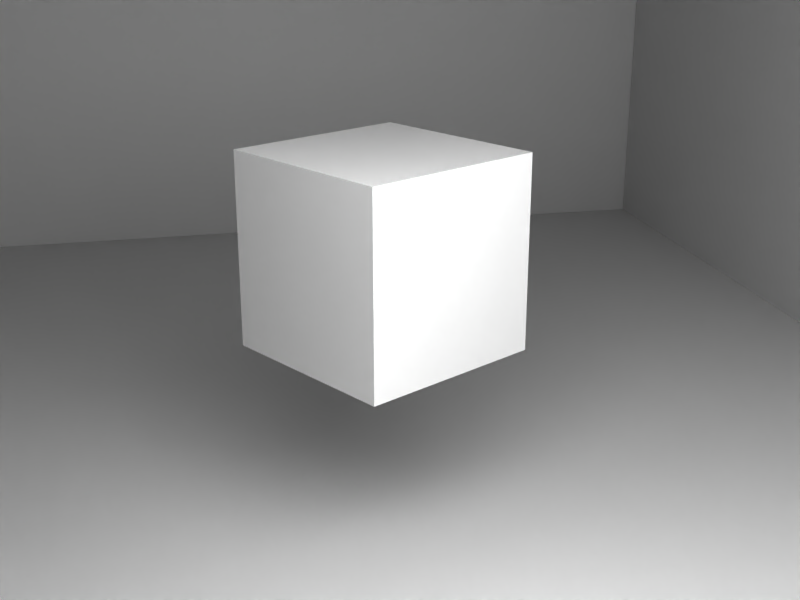 # Source: cube_2.blend  (saved by Blender 3.2.14; exported with 4.5.12 LTS)
import bpy
from mathutils import Matrix  # noqa: F401  (used for matrix-valued properties, if any)

bpy.ops.wm.read_factory_settings(use_empty=True)
scene = bpy.context.scene
scene.name = 'cube_2'

# ---- collections
col_collection_1 = bpy.data.collections.new('Collection 1'); scene.collection.children.link(col_collection_1)
col_state_coll = bpy.data.collections.new('state_coll'); scene.collection.children.link(col_state_coll)
col_cams_coll = bpy.data.collections.new('cams_coll'); scene.collection.children.link(col_cams_coll)

# ---- materials (node trees are filled in below, after node groups)
mat_material_010 = bpy.data.materials.new('Material.010')
mat_material_010.use_transparent_shadow = False

# ---- material node trees
mat_material_010.use_nodes = True; mat_material_010.node_tree.nodes.clear()
_N = mat_material_010.node_tree.nodes; _L = mat_material_010.node_tree.links
n0 = _N.new('ShaderNodeBsdfPrincipled'); n0.name = 'Principled BSDF'; n0.location = (10, 300)
n0.distribution = 'GGX'
n0.subsurface_method = 'BURLEY'
n0.inputs[2].default_value = 0.0
n0.inputs[3].default_value = 1.45
n0.inputs[13].default_value = 0.0
n0.inputs[20].default_value = 0.0
n0.inputs[27].default_value = (0.0, 0.0, 0.0, 1.0)
n0.inputs[28].default_value = 1.0
n1 = _N.new('ShaderNodeOutputMaterial'); n1.name = 'Material Output'; n1.location = (300, 300)
_L.new(n0.outputs[0], n1.inputs[0])
n1.is_active_output = True

# ---- world
world_world = bpy.data.worlds.new('World'); scene.world = world_world
world_world.color = (0.05088, 0.05088, 0.05088)
world_world.use_sun_shadow = False
world_world.sun_shadow_jitter_overblur = 0.0
world_world.cycles.sampling_method = 'MANUAL'

# ---- cameras
cam_camera0000 = bpy.data.cameras.new('Camera0000')
cam_camera0000.clip_start = 1.0
cam_camera0000.clip_end = 20.0
cam_camera0000.lens = 35.0
cam_camera0000.sensor_width = 24.0
cam_camera0001 = bpy.data.cameras.new('Camera0001')
cam_camera0001.clip_start = 1.0
cam_camera0001.clip_end = 20.0
cam_camera0001.lens = 35.0
cam_camera0001.sensor_width = 24.0
cam_camera0002 = bpy.data.cameras.new('Camera0002')
cam_camera0002.clip_start = 1.0
cam_camera0002.clip_end = 20.0
cam_camera0002.lens = 35.0
cam_camera0002.sensor_width = 24.0
cam_camera0003 = bpy.data.cameras.new('Camera0003')
cam_camera0003.clip_start = 1.0
cam_camera0003.clip_end = 20.0
cam_camera0003.lens = 35.0
cam_camera0003.sensor_width = 24.0
cam_camera0004 = bpy.data.cameras.new('Camera0004')
cam_camera0004.clip_start = 1.0
cam_camera0004.clip_end = 20.0
cam_camera0004.lens = 35.0
cam_camera0004.sensor_width = 24.0
cam_camera0005 = bpy.data.cameras.new('Camera0005')
cam_camera0005.clip_start = 1.0
cam_camera0005.clip_end = 20.0
cam_camera0005.lens = 35.0
cam_camera0005.sensor_width = 24.0
cam_camera0006 = bpy.data.cameras.new('Camera0006')
cam_camera0006.clip_start = 1.0
cam_camera0006.clip_end = 20.0
cam_camera0006.lens = 35.0
cam_camera0006.sensor_width = 24.0
cam_camera0007 = bpy.data.cameras.new('Camera0007')
cam_camera0007.clip_start = 1.0
cam_camera0007.clip_end = 20.0
cam_camera0007.lens = 35.0
cam_camera0007.sensor_width = 24.0
cam_camera0008 = bpy.data.cameras.new('Camera0008')
cam_camera0008.clip_start = 1.0
cam_camera0008.clip_end = 20.0
cam_camera0008.lens = 35.0
cam_camera0008.sensor_width = 24.0
cam_camera0009 = bpy.data.cameras.new('Camera0009')
cam_camera0009.clip_start = 1.0
cam_camera0009.clip_end = 20.0
cam_camera0009.lens = 35.0
cam_camera0009.sensor_width = 24.0
cam_camera0010 = bpy.data.cameras.new('Camera0010')
cam_camera0010.clip_start = 1.0
cam_camera0010.clip_end = 20.0
cam_camera0010.lens = 35.0
cam_camera0010.sensor_width = 24.0
cam_camera0011 = bpy.data.cameras.new('Camera0011')
cam_camera0011.clip_start = 1.0
cam_camera0011.clip_end = 20.0
cam_camera0011.lens = 35.0
cam_camera0011.sensor_width = 24.0
cam_camera0012 = bpy.data.cameras.new('Camera0012')
cam_camera0012.clip_start = 1.0
cam_camera0012.clip_end = 20.0
cam_camera0012.lens = 35.0
cam_camera0012.sensor_width = 24.0
cam_camera0013 = bpy.data.cameras.new('Camera0013')
cam_camera0013.clip_start = 1.0
cam_camera0013.clip_end = 20.0
cam_camera0013.lens = 35.0
cam_camera0013.sensor_width = 24.0
cam_camera0014 = bpy.data.cameras.new('Camera0014')
cam_camera0014.clip_start = 1.0
cam_camera0014.clip_end = 20.0
cam_camera0014.lens = 35.0
cam_camera0014.sensor_width = 24.0
cam_camera0015 = bpy.data.cameras.new('Camera0015')
cam_camera0015.clip_start = 1.0
cam_camera0015.clip_end = 20.0
cam_camera0015.lens = 35.0
cam_camera0015.sensor_width = 24.0
cam_camera0016 = bpy.data.cameras.new('Camera0016')
cam_camera0016.clip_start = 1.0
cam_camera0016.clip_end = 20.0
cam_camera0016.lens = 35.0
cam_camera0016.sensor_width = 24.0
cam_camera0017 = bpy.data.cameras.new('Camera0017')
cam_camera0017.clip_start = 1.0
cam_camera0017.clip_end = 20.0
cam_camera0017.lens = 35.0
cam_camera0017.sensor_width = 24.0
cam_camera0018 = bpy.data.cameras.new('Camera0018')
cam_camera0018.clip_start = 1.0
cam_camera0018.clip_end = 20.0
cam_camera0018.lens = 35.0
cam_camera0018.sensor_width = 24.0
cam_camera0019 = bpy.data.cameras.new('Camera0019')
cam_camera0019.clip_start = 1.0
cam_camera0019.clip_end = 20.0
cam_camera0019.lens = 35.0
cam_camera0019.sensor_width = 24.0
cam_camera0020 = bpy.data.cameras.new('Camera0020')
cam_camera0020.clip_start = 1.0
cam_camera0020.clip_end = 20.0
cam_camera0020.lens = 35.0
cam_camera0020.sensor_width = 24.0
cam_camera0021 = bpy.data.cameras.new('Camera0021')
cam_camera0021.clip_start = 1.0
cam_camera0021.clip_end = 20.0
cam_camera0021.lens = 35.0
cam_camera0021.sensor_width = 24.0
cam_camera0022 = bpy.data.cameras.new('Camera0022')
cam_camera0022.clip_start = 1.0
cam_camera0022.clip_end = 20.0
cam_camera0022.lens = 35.0
cam_camera0022.sensor_width = 24.0
cam_camera0023 = bpy.data.cameras.new('Camera0023')
cam_camera0023.clip_start = 1.0
cam_camera0023.clip_end = 20.0
cam_camera0023.lens = 35.0
cam_camera0023.sensor_width = 24.0
cam_camera0024 = bpy.data.cameras.new('Camera0024')
cam_camera0024.clip_start = 1.0
cam_camera0024.clip_end = 20.0
cam_camera0024.lens = 35.0
cam_camera0024.sensor_width = 24.0
cam_camera0025 = bpy.data.cameras.new('Camera0025')
cam_camera0025.clip_start = 1.0
cam_camera0025.clip_end = 20.0
cam_camera0025.lens = 35.0
cam_camera0025.sensor_width = 24.0
cam_camera0026 = bpy.data.cameras.new('Camera0026')
cam_camera0026.clip_start = 1.0
cam_camera0026.clip_end = 20.0
cam_camera0026.lens = 35.0
cam_camera0026.sensor_width = 24.0
cam_camera0027 = bpy.data.cameras.new('Camera0027')
cam_camera0027.clip_start = 1.0
cam_camera0027.clip_end = 20.0
cam_camera0027.lens = 35.0
cam_camera0027.sensor_width = 24.0
cam_camera0028 = bpy.data.cameras.new('Camera0028')
cam_camera0028.clip_start = 1.0
cam_camera0028.clip_end = 20.0
cam_camera0028.lens = 35.0
cam_camera0028.sensor_width = 24.0
cam_camera0029 = bpy.data.cameras.new('Camera0029')
cam_camera0029.clip_start = 1.0
cam_camera0029.clip_end = 20.0
cam_camera0029.lens = 35.0
cam_camera0029.sensor_width = 24.0
cam_camera0030 = bpy.data.cameras.new('Camera0030')
cam_camera0030.clip_start = 1.0
cam_camera0030.clip_end = 20.0
cam_camera0030.lens = 35.0
cam_camera0030.sensor_width = 24.0
cam_camera0031 = bpy.data.cameras.new('Camera0031')
cam_camera0031.clip_start = 1.0
cam_camera0031.clip_end = 20.0
cam_camera0031.lens = 35.0
cam_camera0031.sensor_width = 24.0
cam_camera0032 = bpy.data.cameras.new('Camera0032')
cam_camera0032.clip_start = 1.0
cam_camera0032.clip_end = 20.0
cam_camera0032.lens = 35.0
cam_camera0032.sensor_width = 24.0
cam_camera0033 = bpy.data.cameras.new('Camera0033')
cam_camera0033.clip_start = 1.0
cam_camera0033.clip_end = 20.0
cam_camera0033.lens = 35.0
cam_camera0033.sensor_width = 24.0
cam_camera0034 = bpy.data.cameras.new('Camera0034')
cam_camera0034.clip_start = 1.0
cam_camera0034.clip_end = 20.0
cam_camera0034.lens = 35.0
cam_camera0034.sensor_width = 24.0
cam_camera0035 = bpy.data.cameras.new('Camera0035')
cam_camera0035.clip_start = 1.0
cam_camera0035.clip_end = 20.0
cam_camera0035.lens = 35.0
cam_camera0035.sensor_width = 24.0
cam_camera0036 = bpy.data.cameras.new('Camera0036')
cam_camera0036.clip_start = 1.0
cam_camera0036.clip_end = 20.0
cam_camera0036.lens = 35.0
cam_camera0036.sensor_width = 24.0
cam_camera0037 = bpy.data.cameras.new('Camera0037')
cam_camera0037.clip_start = 1.0
cam_camera0037.clip_end = 20.0
cam_camera0037.lens = 35.0
cam_camera0037.sensor_width = 24.0
cam_camera0038 = bpy.data.cameras.new('Camera0038')
cam_camera0038.clip_start = 1.0
cam_camera0038.clip_end = 20.0
cam_camera0038.lens = 35.0
cam_camera0038.sensor_width = 24.0
cam_camera0039 = bpy.data.cameras.new('Camera0039')
cam_camera0039.clip_start = 1.0
cam_camera0039.clip_end = 20.0
cam_camera0039.lens = 35.0
cam_camera0039.sensor_width = 24.0
cam_camera0040 = bpy.data.cameras.new('Camera0040')
cam_camera0040.clip_start = 1.0
cam_camera0040.clip_end = 20.0
cam_camera0040.lens = 35.0
cam_camera0040.sensor_width = 24.0
cam_camera0041 = bpy.data.cameras.new('Camera0041')
cam_camera0041.clip_start = 1.0
cam_camera0041.clip_end = 20.0
cam_camera0041.lens = 35.0
cam_camera0041.sensor_width = 24.0
cam_camera0042 = bpy.data.cameras.new('Camera0042')
cam_camera0042.clip_start = 1.0
cam_camera0042.clip_end = 20.0
cam_camera0042.lens = 35.0
cam_camera0042.sensor_width = 24.0
cam_camera0043 = bpy.data.cameras.new('Camera0043')
cam_camera0043.clip_start = 1.0
cam_camera0043.clip_end = 20.0
cam_camera0043.lens = 35.0
cam_camera0043.sensor_width = 24.0
cam_camera0044 = bpy.data.cameras.new('Camera0044')
cam_camera0044.clip_start = 1.0
cam_camera0044.clip_end = 20.0
cam_camera0044.lens = 35.0
cam_camera0044.sensor_width = 24.0
cam_camera0045 = bpy.data.cameras.new('Camera0045')
cam_camera0045.clip_start = 1.0
cam_camera0045.clip_end = 20.0
cam_camera0045.lens = 35.0
cam_camera0045.sensor_width = 24.0
cam_camera0046 = bpy.data.cameras.new('Camera0046')
cam_camera0046.clip_start = 1.0
cam_camera0046.clip_end = 20.0
cam_camera0046.lens = 35.0
cam_camera0046.sensor_width = 24.0
cam_camera0047 = bpy.data.cameras.new('Camera0047')
cam_camera0047.clip_start = 1.0
cam_camera0047.clip_end = 20.0
cam_camera0047.lens = 35.0
cam_camera0047.sensor_width = 24.0
cam_camera0048 = bpy.data.cameras.new('Camera0048')
cam_camera0048.clip_start = 1.0
cam_camera0048.clip_end = 20.0
cam_camera0048.lens = 35.0
cam_camera0048.sensor_width = 24.0
cam_camera0049 = bpy.data.cameras.new('Camera0049')
cam_camera0049.clip_start = 1.0
cam_camera0049.clip_end = 20.0
cam_camera0049.lens = 35.0
cam_camera0049.sensor_width = 24.0
cam_camera0050 = bpy.data.cameras.new('Camera0050')
cam_camera0050.clip_start = 1.0
cam_camera0050.clip_end = 20.0
cam_camera0050.lens = 35.0
cam_camera0050.sensor_width = 24.0
cam_camera0051 = bpy.data.cameras.new('Camera0051')
cam_camera0051.clip_start = 1.0
cam_camera0051.clip_end = 20.0
cam_camera0051.lens = 35.0
cam_camera0051.sensor_width = 24.0
cam_camera0052 = bpy.data.cameras.new('Camera0052')
cam_camera0052.clip_start = 1.0
cam_camera0052.clip_end = 20.0
cam_camera0052.lens = 35.0
cam_camera0052.sensor_width = 24.0
cam_camera0053 = bpy.data.cameras.new('Camera0053')
cam_camera0053.clip_start = 1.0
cam_camera0053.clip_end = 20.0
cam_camera0053.lens = 35.0
cam_camera0053.sensor_width = 24.0
cam_camera0054 = bpy.data.cameras.new('Camera0054')
cam_camera0054.clip_start = 1.0
cam_camera0054.clip_end = 20.0
cam_camera0054.lens = 35.0
cam_camera0054.sensor_width = 24.0
cam_camera0055 = bpy.data.cameras.new('Camera0055')
cam_camera0055.clip_start = 1.0
cam_camera0055.clip_end = 20.0
cam_camera0055.lens = 35.0
cam_camera0055.sensor_width = 24.0
cam_camera0056 = bpy.data.cameras.new('Camera0056')
cam_camera0056.clip_start = 1.0
cam_camera0056.clip_end = 20.0
cam_camera0056.lens = 35.0
cam_camera0056.sensor_width = 24.0
cam_camera0057 = bpy.data.cameras.new('Camera0057')
cam_camera0057.clip_start = 1.0
cam_camera0057.clip_end = 20.0
cam_camera0057.lens = 35.0
cam_camera0057.sensor_width = 24.0
cam_camera0058 = bpy.data.cameras.new('Camera0058')
cam_camera0058.clip_start = 1.0
cam_camera0058.clip_end = 20.0
cam_camera0058.lens = 35.0
cam_camera0058.sensor_width = 24.0
cam_camera0059 = bpy.data.cameras.new('Camera0059')
cam_camera0059.clip_start = 1.0
cam_camera0059.clip_end = 20.0
cam_camera0059.lens = 35.0
cam_camera0059.sensor_width = 24.0
cam_camera0060 = bpy.data.cameras.new('Camera0060')
cam_camera0060.clip_start = 1.0
cam_camera0060.clip_end = 20.0
cam_camera0060.lens = 35.0
cam_camera0060.sensor_width = 24.0
cam_camera0061 = bpy.data.cameras.new('Camera0061')
cam_camera0061.clip_start = 1.0
cam_camera0061.clip_end = 20.0
cam_camera0061.lens = 35.0
cam_camera0061.sensor_width = 24.0
cam_camera0062 = bpy.data.cameras.new('Camera0062')
cam_camera0062.clip_start = 1.0
cam_camera0062.clip_end = 20.0
cam_camera0062.lens = 35.0
cam_camera0062.sensor_width = 24.0
cam_camera0063 = bpy.data.cameras.new('Camera0063')
cam_camera0063.clip_start = 1.0
cam_camera0063.clip_end = 20.0
cam_camera0063.lens = 35.0
cam_camera0063.sensor_width = 24.0
cam_camera0064 = bpy.data.cameras.new('Camera0064')
cam_camera0064.clip_start = 1.0
cam_camera0064.clip_end = 20.0
cam_camera0064.lens = 35.0
cam_camera0064.sensor_width = 24.0
cam_camera0065 = bpy.data.cameras.new('Camera0065')
cam_camera0065.clip_start = 1.0
cam_camera0065.clip_end = 20.0
cam_camera0065.lens = 35.0
cam_camera0065.sensor_width = 24.0
cam_camera0066 = bpy.data.cameras.new('Camera0066')
cam_camera0066.clip_start = 1.0
cam_camera0066.clip_end = 20.0
cam_camera0066.lens = 35.0
cam_camera0066.sensor_width = 24.0
cam_camera0067 = bpy.data.cameras.new('Camera0067')
cam_camera0067.clip_start = 1.0
cam_camera0067.clip_end = 20.0
cam_camera0067.lens = 35.0
cam_camera0067.sensor_width = 24.0
cam_camera0068 = bpy.data.cameras.new('Camera0068')
cam_camera0068.clip_start = 1.0
cam_camera0068.clip_end = 20.0
cam_camera0068.lens = 35.0
cam_camera0068.sensor_width = 24.0
cam_camera0069 = bpy.data.cameras.new('Camera0069')
cam_camera0069.clip_start = 1.0
cam_camera0069.clip_end = 20.0
cam_camera0069.lens = 35.0
cam_camera0069.sensor_width = 24.0
cam_camera0070 = bpy.data.cameras.new('Camera0070')
cam_camera0070.clip_start = 1.0
cam_camera0070.clip_end = 20.0
cam_camera0070.lens = 35.0
cam_camera0070.sensor_width = 24.0
cam_camera0071 = bpy.data.cameras.new('Camera0071')
cam_camera0071.clip_start = 1.0
cam_camera0071.clip_end = 20.0
cam_camera0071.lens = 35.0
cam_camera0071.sensor_width = 24.0
cam_camera0072 = bpy.data.cameras.new('Camera0072')
cam_camera0072.clip_start = 1.0
cam_camera0072.clip_end = 20.0
cam_camera0072.lens = 35.0
cam_camera0072.sensor_width = 24.0
cam_camera0073 = bpy.data.cameras.new('Camera0073')
cam_camera0073.clip_start = 1.0
cam_camera0073.clip_end = 20.0
cam_camera0073.lens = 35.0
cam_camera0073.sensor_width = 24.0
cam_camera0074 = bpy.data.cameras.new('Camera0074')
cam_camera0074.clip_start = 1.0
cam_camera0074.clip_end = 20.0
cam_camera0074.lens = 35.0
cam_camera0074.sensor_width = 24.0
cam_camera0075 = bpy.data.cameras.new('Camera0075')
cam_camera0075.clip_start = 1.0
cam_camera0075.clip_end = 20.0
cam_camera0075.lens = 35.0
cam_camera0075.sensor_width = 24.0
cam_camera0076 = bpy.data.cameras.new('Camera0076')
cam_camera0076.clip_start = 1.0
cam_camera0076.clip_end = 20.0
cam_camera0076.lens = 35.0
cam_camera0076.sensor_width = 24.0
cam_camera0077 = bpy.data.cameras.new('Camera0077')
cam_camera0077.clip_start = 1.0
cam_camera0077.clip_end = 20.0
cam_camera0077.lens = 35.0
cam_camera0077.sensor_width = 24.0
cam_camera0078 = bpy.data.cameras.new('Camera0078')
cam_camera0078.clip_start = 1.0
cam_camera0078.clip_end = 20.0
cam_camera0078.lens = 35.0
cam_camera0078.sensor_width = 24.0
cam_camera0079 = bpy.data.cameras.new('Camera0079')
cam_camera0079.clip_start = 1.0
cam_camera0079.clip_end = 20.0
cam_camera0079.lens = 35.0
cam_camera0079.sensor_width = 24.0
cam_camera0080 = bpy.data.cameras.new('Camera0080')
cam_camera0080.clip_start = 1.0
cam_camera0080.clip_end = 20.0
cam_camera0080.lens = 35.0
cam_camera0080.sensor_width = 24.0
cam_camera0081 = bpy.data.cameras.new('Camera0081')
cam_camera0081.clip_start = 1.0
cam_camera0081.clip_end = 20.0
cam_camera0081.lens = 35.0
cam_camera0081.sensor_width = 24.0
cam_camera0082 = bpy.data.cameras.new('Camera0082')
cam_camera0082.clip_start = 1.0
cam_camera0082.clip_end = 20.0
cam_camera0082.lens = 35.0
cam_camera0082.sensor_width = 24.0
cam_camera0083 = bpy.data.cameras.new('Camera0083')
cam_camera0083.clip_start = 1.0
cam_camera0083.clip_end = 20.0
cam_camera0083.lens = 35.0
cam_camera0083.sensor_width = 24.0
cam_camera0084 = bpy.data.cameras.new('Camera0084')
cam_camera0084.clip_start = 1.0
cam_camera0084.clip_end = 20.0
cam_camera0084.lens = 35.0
cam_camera0084.sensor_width = 24.0
cam_camera0085 = bpy.data.cameras.new('Camera0085')
cam_camera0085.clip_start = 1.0
cam_camera0085.clip_end = 20.0
cam_camera0085.lens = 35.0
cam_camera0085.sensor_width = 24.0
cam_camera0086 = bpy.data.cameras.new('Camera0086')
cam_camera0086.clip_start = 1.0
cam_camera0086.clip_end = 20.0
cam_camera0086.lens = 35.0
cam_camera0086.sensor_width = 24.0
cam_camera0087 = bpy.data.cameras.new('Camera0087')
cam_camera0087.clip_start = 1.0
cam_camera0087.clip_end = 20.0
cam_camera0087.lens = 35.0
cam_camera0087.sensor_width = 24.0
cam_camera0088 = bpy.data.cameras.new('Camera0088')
cam_camera0088.clip_start = 1.0
cam_camera0088.clip_end = 20.0
cam_camera0088.lens = 35.0
cam_camera0088.sensor_width = 24.0
cam_camera0089 = bpy.data.cameras.new('Camera0089')
cam_camera0089.clip_start = 1.0
cam_camera0089.clip_end = 20.0
cam_camera0089.lens = 35.0
cam_camera0089.sensor_width = 24.0
cam_camera0090 = bpy.data.cameras.new('Camera0090')
cam_camera0090.clip_start = 1.0
cam_camera0090.clip_end = 20.0
cam_camera0090.lens = 35.0
cam_camera0090.sensor_width = 24.0
cam_camera0091 = bpy.data.cameras.new('Camera0091')
cam_camera0091.clip_start = 1.0
cam_camera0091.clip_end = 20.0
cam_camera0091.lens = 35.0
cam_camera0091.sensor_width = 24.0
cam_camera0092 = bpy.data.cameras.new('Camera0092')
cam_camera0092.clip_start = 1.0
cam_camera0092.clip_end = 20.0
cam_camera0092.lens = 35.0
cam_camera0092.sensor_width = 24.0
cam_camera0093 = bpy.data.cameras.new('Camera0093')
cam_camera0093.clip_start = 1.0
cam_camera0093.clip_end = 20.0
cam_camera0093.lens = 35.0
cam_camera0093.sensor_width = 24.0
cam_camera0094 = bpy.data.cameras.new('Camera0094')
cam_camera0094.clip_start = 1.0
cam_camera0094.clip_end = 20.0
cam_camera0094.lens = 35.0
cam_camera0094.sensor_width = 24.0
cam_camera0095 = bpy.data.cameras.new('Camera0095')
cam_camera0095.clip_start = 1.0
cam_camera0095.clip_end = 20.0
cam_camera0095.lens = 35.0
cam_camera0095.sensor_width = 24.0
cam_camera0096 = bpy.data.cameras.new('Camera0096')
cam_camera0096.clip_start = 1.0
cam_camera0096.clip_end = 20.0
cam_camera0096.lens = 35.0
cam_camera0096.sensor_width = 24.0
cam_camera0097 = bpy.data.cameras.new('Camera0097')
cam_camera0097.clip_start = 1.0
cam_camera0097.clip_end = 20.0
cam_camera0097.lens = 35.0
cam_camera0097.sensor_width = 24.0
cam_camera0098 = bpy.data.cameras.new('Camera0098')
cam_camera0098.clip_start = 1.0
cam_camera0098.clip_end = 20.0
cam_camera0098.lens = 35.0
cam_camera0098.sensor_width = 24.0
cam_camera0099 = bpy.data.cameras.new('Camera0099')
cam_camera0099.clip_start = 1.0
cam_camera0099.clip_end = 20.0
cam_camera0099.lens = 35.0
cam_camera0099.sensor_width = 24.0
cam_camera0100 = bpy.data.cameras.new('Camera0100')
cam_camera0100.clip_start = 1.0
cam_camera0100.clip_end = 20.0
cam_camera0100.lens = 35.0
cam_camera0100.sensor_width = 24.0
cam_camera0101 = bpy.data.cameras.new('Camera0101')
cam_camera0101.clip_start = 1.0
cam_camera0101.clip_end = 20.0
cam_camera0101.lens = 35.0
cam_camera0101.sensor_width = 24.0
cam_camera0102 = bpy.data.cameras.new('Camera0102')
cam_camera0102.clip_start = 1.0
cam_camera0102.clip_end = 20.0
cam_camera0102.lens = 35.0
cam_camera0102.sensor_width = 24.0
cam_camera0103 = bpy.data.cameras.new('Camera0103')
cam_camera0103.clip_start = 1.0
cam_camera0103.clip_end = 20.0
cam_camera0103.lens = 35.0
cam_camera0103.sensor_width = 24.0
cam_camera0104 = bpy.data.cameras.new('Camera0104')
cam_camera0104.clip_start = 1.0
cam_camera0104.clip_end = 20.0
cam_camera0104.lens = 35.0
cam_camera0104.sensor_width = 24.0
cam_camera0105 = bpy.data.cameras.new('Camera0105')
cam_camera0105.clip_start = 1.0
cam_camera0105.clip_end = 20.0
cam_camera0105.lens = 35.0
cam_camera0105.sensor_width = 24.0
cam_camera0106 = bpy.data.cameras.new('Camera0106')
cam_camera0106.clip_start = 1.0
cam_camera0106.clip_end = 20.0
cam_camera0106.lens = 35.0
cam_camera0106.sensor_width = 24.0
cam_camera0107 = bpy.data.cameras.new('Camera0107')
cam_camera0107.clip_start = 1.0
cam_camera0107.clip_end = 20.0
cam_camera0107.lens = 35.0
cam_camera0107.sensor_width = 24.0
cam_camera0108 = bpy.data.cameras.new('Camera0108')
cam_camera0108.clip_start = 1.0
cam_camera0108.clip_end = 20.0
cam_camera0108.lens = 35.0
cam_camera0108.sensor_width = 24.0
cam_camera0109 = bpy.data.cameras.new('Camera0109')
cam_camera0109.clip_start = 1.0
cam_camera0109.clip_end = 20.0
cam_camera0109.lens = 35.0
cam_camera0109.sensor_width = 24.0
cam_camera0110 = bpy.data.cameras.new('Camera0110')
cam_camera0110.clip_start = 1.0
cam_camera0110.clip_end = 20.0
cam_camera0110.lens = 35.0
cam_camera0110.sensor_width = 24.0
cam_camera0111 = bpy.data.cameras.new('Camera0111')
cam_camera0111.clip_start = 1.0
cam_camera0111.clip_end = 20.0
cam_camera0111.lens = 35.0
cam_camera0111.sensor_width = 24.0
cam_camera0112 = bpy.data.cameras.new('Camera0112')
cam_camera0112.clip_start = 1.0
cam_camera0112.clip_end = 20.0
cam_camera0112.lens = 35.0
cam_camera0112.sensor_width = 24.0
cam_camera0113 = bpy.data.cameras.new('Camera0113')
cam_camera0113.clip_start = 1.0
cam_camera0113.clip_end = 20.0
cam_camera0113.lens = 35.0
cam_camera0113.sensor_width = 24.0
cam_camera0114 = bpy.data.cameras.new('Camera0114')
cam_camera0114.clip_start = 1.0
cam_camera0114.clip_end = 20.0
cam_camera0114.lens = 35.0
cam_camera0114.sensor_width = 24.0
cam_camera0115 = bpy.data.cameras.new('Camera0115')
cam_camera0115.clip_start = 1.0
cam_camera0115.clip_end = 20.0
cam_camera0115.lens = 35.0
cam_camera0115.sensor_width = 24.0
cam_camera0116 = bpy.data.cameras.new('Camera0116')
cam_camera0116.clip_start = 1.0
cam_camera0116.clip_end = 20.0
cam_camera0116.lens = 35.0
cam_camera0116.sensor_width = 24.0
cam_camera0117 = bpy.data.cameras.new('Camera0117')
cam_camera0117.clip_start = 1.0
cam_camera0117.clip_end = 20.0
cam_camera0117.lens = 35.0
cam_camera0117.sensor_width = 24.0
cam_camera0118 = bpy.data.cameras.new('Camera0118')
cam_camera0118.clip_start = 1.0
cam_camera0118.clip_end = 20.0
cam_camera0118.lens = 35.0
cam_camera0118.sensor_width = 24.0
cam_camera0119 = bpy.data.cameras.new('Camera0119')
cam_camera0119.clip_start = 1.0
cam_camera0119.clip_end = 20.0
cam_camera0119.lens = 35.0
cam_camera0119.sensor_width = 24.0

# ---- lights
light_area = bpy.data.lights.new('Area', 'AREA')
light_area.transmission_factor = 0.0
light_area.energy = 54.51
light_area.shadow_soft_size = 1.0
light_area.shadow_maximum_resolution = 0.006
light_area.use_absolute_resolution = True
light_area.size = 1.0
light_area.size_y = 1.0

# ---- meshes
me_cube_003 = bpy.data.meshes.new('Cube.003')
me_cube_003.from_pydata([(-1.0, -1.0, -1.0), (-1.0, -1.0, 1.0), (-1.0, 1.0, -1.0), (-1.0, 1.0, 1.0), (1.0, -1.0, -1.0), (1.0, -1.0, 1.0), (1.0, 1.0, -1.0), (1.0, 1.0, 1.0)], [], [(0, 1, 3, 2), (2, 3, 7, 6), (6, 7, 5, 4), (4, 5, 1, 0), (2, 6, 4, 0), (7, 3, 1, 5)])
_uv = me_cube_003.uv_layers.new(name='UVMap')
_uv.uv.foreach_set('vector', [0.245, -0.3948, 0.755, -0.3948, 0.755, 0.03172, 0.245, 0.03172, 0.245, 0.03172, 0.755, 0.03172, 0.755, 0.4583, 0.245, 0.4583, 0.245, 0.5, 0.755, 0.5, 0.755, 1.01, 0.245, 1.01, 0.245, 1.01, 0.755, 1.01, 0.755, 1.52, 0.245, 1.52, -0.265, 0.5, 0.245, 0.5, 0.245, 1.01, -0.265, 1.01, 0.755, 0.4583, 1.265, 0.4583, 1.265, 0.8848, 0.755, 0.8848])
me_cube_003.materials.append(mat_material_010)
me_cube_003.use_remesh_fix_poles = True
me_cube_003.use_remesh_preserve_attributes = False
me_cube_003.update()
me_cube_001 = bpy.data.meshes.new('Cube.001')
me_cube_001.from_pydata([(-1.0, -1.0, -1.0), (-1.0, -1.0, 1.0), (-1.0, 1.0, -1.0), (-1.0, 1.0, 1.0), (1.0, -1.0, -1.0), (1.0, -1.0, 1.0), (1.0, 1.0, -1.0), (1.0, 1.0, 1.0)], [], [(0, 1, 3, 2), (2, 3, 7, 6), (6, 7, 5, 4), (4, 5, 1, 0), (2, 6, 4, 0), (7, 3, 1, 5)])
_uv = me_cube_001.uv_layers.new(name='UVMap')
_uv.uv.foreach_set('vector', [0.245, -0.3948, 0.755, -0.3948, 0.755, 0.03172, 0.245, 0.03172, 0.245, 0.03172, 0.755, 0.03172, 0.755, 0.4583, 0.245, 0.4583, 0.245, 0.5, 0.755, 0.5, 0.755, 1.01, 0.245, 1.01, 0.245, 1.01, 0.755, 1.01, 0.755, 1.52, 0.245, 1.52, -0.265, 0.4583, 0.245, 0.4583, 0.245, 0.8848, -0.265, 0.8848, 0.755, 0.5, 1.265, 0.5, 1.265, 1.01, 0.755, 1.01])
me_cube_001.materials.append(mat_material_010)
me_cube_001.use_remesh_fix_poles = True
me_cube_001.use_remesh_preserve_attributes = False
me_cube_001.update()
me_cube_005 = bpy.data.meshes.new('Cube.005')
me_cube_005.from_pydata([(-1.0, -1.0, -1.0), (-1.0, -1.0, 1.0), (-1.0, 1.0, -1.0), (-1.0, 1.0, 1.0), (1.0, -1.0, -1.0), (1.0, -1.0, 1.0), (1.0, 1.0, -1.0), (1.0, 1.0, 1.0)], [], [(0, 1, 3, 2), (2, 3, 7, 6), (6, 7, 5, 4), (4, 5, 1, 0), (2, 6, 4, 0), (7, 3, 1, 5)])
_uv = me_cube_005.uv_layers.new(name='UVMap')
_uv.uv.foreach_set('vector', [0.245, -0.52, 0.755, -0.52, 0.755, -0.01001, 0.245, -0.01001, 0.245, -0.01001, 0.755, -0.01001, 0.755, 0.5, 0.245, 0.5, 0.245, 0.5, 0.755, 0.5, 0.755, 1.01, 0.245, 1.01, 0.245, 1.01, 0.755, 1.01, 0.755, 1.52, 0.245, 1.52, -0.265, 0.5, 0.245, 0.5, 0.245, 1.01, -0.265, 1.01, 0.755, 0.5, 1.265, 0.5, 1.265, 1.01, 0.755, 1.01])
me_cube_005.materials.append(mat_material_010)
me_cube_005.use_remesh_fix_poles = True
me_cube_005.use_remesh_preserve_attributes = False
me_cube_005.update()
me_cube_006 = bpy.data.meshes.new('Cube.006')
me_cube_006.from_pydata([(-1.0, -1.0, -1.0), (-1.0, -1.0, 1.0), (-1.0, 1.0, -1.0), (-1.0, 1.0, 1.0), (1.0, -1.0, -1.0), (1.0, -1.0, 1.0), (1.0, 1.0, -1.0), (1.0, 1.0, 1.0)], [], [(0, 1, 3, 2), (2, 3, 7, 6), (6, 7, 5, 4), (4, 5, 1, 0), (2, 6, 4, 0), (7, 3, 1, 5)])
_uv = me_cube_006.uv_layers.new(name='UVMap')
_uv.uv.foreach_set('vector', [0.375, 0.0, 0.625, 0.0, 0.625, 0.25, 0.375, 0.25, 0.375, 0.25, 0.625, 0.25, 0.625, 0.5, 0.375, 0.5, 0.375, 0.5, 0.625, 0.5, 0.625, 0.75, 0.375, 0.75, 0.375, 0.75, 0.625, 0.75, 0.625, 1.0, 0.375, 1.0, 0.125, 0.5, 0.375, 0.5, 0.375, 0.75, 0.125, 0.75, 0.9975, 0.9984, 0.001937, 0.9984, 0.001937, 0.002929, 0.9975, 0.002929])
_ca = me_cube_006.color_attributes.new('Col', 'BYTE_COLOR', 'CORNER')
_ca.data.foreach_set('color', [1.0, 1.0, 1.0, 1.0, 1.0, 1.0, 1.0, 1.0, 1.0, 1.0, 1.0, 1.0, 1.0, 1.0, 1.0, 1.0, 1.0, 1.0, 1.0, 1.0, 1.0, 1.0, 1.0, 1.0, 1.0, 1.0, 1.0, 1.0, 1.0, 1.0, 1.0, 1.0, 1.0, 1.0, 1.0, 1.0, 1.0, 1.0, 1.0, 1.0, 1.0, 1.0, 1.0, 1.0, 1.0, 1.0, 1.0, 1.0, 1.0, 1.0, 1.0, 1.0, 1.0, 1.0, 1.0, 1.0, 1.0, 1.0, 1.0, 1.0, 1.0, 1.0, 1.0, 1.0, 1.0, 1.0, 1.0, 1.0, 1.0, 1.0, 1.0, 1.0, 1.0, 1.0, 1.0, 1.0, 1.0, 1.0, 1.0, 1.0, 1.0, 1.0, 1.0, 1.0, 1.0, 1.0, 1.0, 1.0, 1.0, 1.0, 1.0, 1.0, 1.0, 1.0, 1.0, 1.0])
me_cube_006.materials.append(mat_material_010)
me_cube_006.use_remesh_fix_poles = True
me_cube_006.use_remesh_preserve_attributes = False
me_cube_006.update()
me_cube_002 = bpy.data.meshes.new('Cube.002')
me_cube_002.from_pydata([(-1.0, -1.0, -1.0), (-1.0, -1.0, 1.0), (-1.0, 1.0, -1.0), (-1.0, 1.0, 1.0), (1.0, -1.0, -1.0), (1.0, -1.0, 1.0), (1.0, 1.0, -1.0), (1.0, 1.0, 1.0)], [], [(0, 1, 3, 2), (2, 3, 7, 6), (6, 7, 5, 4), (4, 5, 1, 0), (2, 6, 4, 0), (7, 3, 1, 5)])
_uv = me_cube_002.uv_layers.new(name='UVMap')
_uv.uv.foreach_set('vector', [0.375, 0.0, 0.625, 0.0, 0.625, 0.25, 0.375, 0.25, 0.375, 0.25, 0.625, 0.25, 0.625, 0.5, 0.375, 0.5, 0.375, 0.5, 0.625, 0.5, 0.625, 0.75, 0.375, 0.75, 0.375, 0.75, 0.625, 0.75, 0.625, 1.0, 0.375, 1.0, 0.125, 0.5, 0.375, 0.5, 0.375, 0.75, 0.125, 0.75, 0.625, 0.5, 0.875, 0.5, 0.875, 0.75, 0.625, 0.75])
me_cube_002.materials.append(mat_material_010)
me_cube_002.use_remesh_fix_poles = True
me_cube_002.use_remesh_preserve_attributes = False
me_cube_002.update()
me_cube_004 = bpy.data.meshes.new('Cube.004')
me_cube_004.from_pydata([(-1.0, -1.0, -1.0), (-1.0, -1.0, 1.0), (-1.0, 1.0, -1.0), (-1.0, 1.0, 1.0), (1.0, -1.0, -1.0), (1.0, -1.0, 1.0), (1.0, 1.0, -1.0), (1.0, 1.0, 1.0)], [], [(0, 1, 3, 2), (2, 3, 7, 6), (6, 7, 5, 4), (4, 5, 1, 0), (2, 6, 4, 0), (7, 3, 1, 5)])
_uv = me_cube_004.uv_layers.new(name='UVMap')
_uv.uv.foreach_set('vector', [0.3923, -0.2787, 0.9023, -0.2787, 1.763, 1.839, 1.763, 0.982, 1.763, 0.982, 1.763, 1.839, 0.906, 1.839, 0.906, 0.982, 0.245, 0.5, 0.755, 0.5, 0.755, 1.01, 0.245, 1.01, 0.245, 1.01, 0.755, 1.01, 0.755, 1.52, 0.245, 1.52, 0.906, 0.125, 0.906, 0.982, 0.0489, 0.982, 0.0489, 0.125, 0.755, 0.5, 1.265, 0.5, 1.265, 1.01, 0.755, 1.01])
me_cube_004.materials.append(mat_material_010)
me_cube_004.use_remesh_fix_poles = True
me_cube_004.use_remesh_preserve_attributes = False
me_cube_004.update()

# ---- objects
ob_wall3 = bpy.data.objects.new('wall3', me_cube_003)
ob_wall1 = bpy.data.objects.new('wall1', me_cube_001)
ob_wall2 = bpy.data.objects.new('wall2', me_cube_005)
ob_ceiling = bpy.data.objects.new('ceiling', me_cube_006)
ob_cube = bpy.data.objects.new('Cube', me_cube_002)
ob_floor = bpy.data.objects.new('floor', me_cube_004)
ob_area = bpy.data.objects.new('Area', light_area)
ob_camera0000 = bpy.data.objects.new('Camera0000', cam_camera0000)
ob_camera0001 = bpy.data.objects.new('Camera0001', cam_camera0001)
ob_camera0002 = bpy.data.objects.new('Camera0002', cam_camera0002)
ob_camera0003 = bpy.data.objects.new('Camera0003', cam_camera0003)
ob_camera0004 = bpy.data.objects.new('Camera0004', cam_camera0004)
ob_camera0005 = bpy.data.objects.new('Camera0005', cam_camera0005)
ob_camera0006 = bpy.data.objects.new('Camera0006', cam_camera0006)
ob_camera0007 = bpy.data.objects.new('Camera0007', cam_camera0007)
ob_camera0008 = bpy.data.objects.new('Camera0008', cam_camera0008)
ob_camera0009 = bpy.data.objects.new('Camera0009', cam_camera0009)
ob_camera0010 = bpy.data.objects.new('Camera0010', cam_camera0010)
ob_camera0011 = bpy.data.objects.new('Camera0011', cam_camera0011)
ob_camera0012 = bpy.data.objects.new('Camera0012', cam_camera0012)
ob_camera0013 = bpy.data.objects.new('Camera0013', cam_camera0013)
ob_camera0014 = bpy.data.objects.new('Camera0014', cam_camera0014)
ob_camera0015 = bpy.data.objects.new('Camera0015', cam_camera0015)
ob_camera0016 = bpy.data.objects.new('Camera0016', cam_camera0016)
ob_camera0017 = bpy.data.objects.new('Camera0017', cam_camera0017)
ob_camera0018 = bpy.data.objects.new('Camera0018', cam_camera0018)
ob_camera0019 = bpy.data.objects.new('Camera0019', cam_camera0019)
ob_camera0020 = bpy.data.objects.new('Camera0020', cam_camera0020)
ob_camera0021 = bpy.data.objects.new('Camera0021', cam_camera0021)
ob_camera0022 = bpy.data.objects.new('Camera0022', cam_camera0022)
ob_camera0023 = bpy.data.objects.new('Camera0023', cam_camera0023)
ob_camera0024 = bpy.data.objects.new('Camera0024', cam_camera0024)
ob_camera0025 = bpy.data.objects.new('Camera0025', cam_camera0025)
ob_camera0026 = bpy.data.objects.new('Camera0026', cam_camera0026)
ob_camera0027 = bpy.data.objects.new('Camera0027', cam_camera0027)
ob_camera0028 = bpy.data.objects.new('Camera0028', cam_camera0028)
ob_camera0029 = bpy.data.objects.new('Camera0029', cam_camera0029)
ob_camera0030 = bpy.data.objects.new('Camera0030', cam_camera0030)
ob_camera0031 = bpy.data.objects.new('Camera0031', cam_camera0031)
ob_camera0032 = bpy.data.objects.new('Camera0032', cam_camera0032)
ob_camera0033 = bpy.data.objects.new('Camera0033', cam_camera0033)
ob_camera0034 = bpy.data.objects.new('Camera0034', cam_camera0034)
ob_camera0035 = bpy.data.objects.new('Camera0035', cam_camera0035)
ob_camera0036 = bpy.data.objects.new('Camera0036', cam_camera0036)
ob_camera0037 = bpy.data.objects.new('Camera0037', cam_camera0037)
ob_camera0038 = bpy.data.objects.new('Camera0038', cam_camera0038)
ob_camera0039 = bpy.data.objects.new('Camera0039', cam_camera0039)
ob_camera0040 = bpy.data.objects.new('Camera0040', cam_camera0040)
ob_camera0041 = bpy.data.objects.new('Camera0041', cam_camera0041)
ob_camera0042 = bpy.data.objects.new('Camera0042', cam_camera0042)
ob_camera0043 = bpy.data.objects.new('Camera0043', cam_camera0043)
ob_camera0044 = bpy.data.objects.new('Camera0044', cam_camera0044)
ob_camera0045 = bpy.data.objects.new('Camera0045', cam_camera0045)
ob_camera0046 = bpy.data.objects.new('Camera0046', cam_camera0046)
ob_camera0047 = bpy.data.objects.new('Camera0047', cam_camera0047)
ob_camera0048 = bpy.data.objects.new('Camera0048', cam_camera0048)
ob_camera0049 = bpy.data.objects.new('Camera0049', cam_camera0049)
ob_camera0050 = bpy.data.objects.new('Camera0050', cam_camera0050)
ob_camera0051 = bpy.data.objects.new('Camera0051', cam_camera0051)
ob_camera0052 = bpy.data.objects.new('Camera0052', cam_camera0052)
ob_camera0053 = bpy.data.objects.new('Camera0053', cam_camera0053)
ob_camera0054 = bpy.data.objects.new('Camera0054', cam_camera0054)
ob_camera0055 = bpy.data.objects.new('Camera0055', cam_camera0055)
ob_camera0056 = bpy.data.objects.new('Camera0056', cam_camera0056)
ob_camera0057 = bpy.data.objects.new('Camera0057', cam_camera0057)
ob_camera0058 = bpy.data.objects.new('Camera0058', cam_camera0058)
ob_camera0059 = bpy.data.objects.new('Camera0059', cam_camera0059)
ob_camera0060 = bpy.data.objects.new('Camera0060', cam_camera0060)
ob_camera0061 = bpy.data.objects.new('Camera0061', cam_camera0061)
ob_camera0062 = bpy.data.objects.new('Camera0062', cam_camera0062)
ob_camera0063 = bpy.data.objects.new('Camera0063', cam_camera0063)
ob_camera0064 = bpy.data.objects.new('Camera0064', cam_camera0064)
ob_camera0065 = bpy.data.objects.new('Camera0065', cam_camera0065)
ob_camera0066 = bpy.data.objects.new('Camera0066', cam_camera0066)
ob_camera0067 = bpy.data.objects.new('Camera0067', cam_camera0067)
ob_camera0068 = bpy.data.objects.new('Camera0068', cam_camera0068)
ob_camera0069 = bpy.data.objects.new('Camera0069', cam_camera0069)
ob_camera0070 = bpy.data.objects.new('Camera0070', cam_camera0070)
ob_camera0071 = bpy.data.objects.new('Camera0071', cam_camera0071)
ob_camera0072 = bpy.data.objects.new('Camera0072', cam_camera0072)
ob_camera0073 = bpy.data.objects.new('Camera0073', cam_camera0073)
ob_camera0074 = bpy.data.objects.new('Camera0074', cam_camera0074)
ob_camera0075 = bpy.data.objects.new('Camera0075', cam_camera0075)
ob_camera0076 = bpy.data.objects.new('Camera0076', cam_camera0076)
ob_camera0077 = bpy.data.objects.new('Camera0077', cam_camera0077)
ob_camera0078 = bpy.data.objects.new('Camera0078', cam_camera0078)
ob_camera0079 = bpy.data.objects.new('Camera0079', cam_camera0079)
ob_camera0080 = bpy.data.objects.new('Camera0080', cam_camera0080)
ob_camera0081 = bpy.data.objects.new('Camera0081', cam_camera0081)
ob_camera0082 = bpy.data.objects.new('Camera0082', cam_camera0082)
ob_camera0083 = bpy.data.objects.new('Camera0083', cam_camera0083)
ob_camera0084 = bpy.data.objects.new('Camera0084', cam_camera0084)
ob_camera0085 = bpy.data.objects.new('Camera0085', cam_camera0085)
ob_camera0086 = bpy.data.objects.new('Camera0086', cam_camera0086)
ob_camera0087 = bpy.data.objects.new('Camera0087', cam_camera0087)
ob_camera0088 = bpy.data.objects.new('Camera0088', cam_camera0088)
ob_camera0089 = bpy.data.objects.new('Camera0089', cam_camera0089)
ob_camera0090 = bpy.data.objects.new('Camera0090', cam_camera0090)
ob_camera0091 = bpy.data.objects.new('Camera0091', cam_camera0091)
ob_camera0092 = bpy.data.objects.new('Camera0092', cam_camera0092)
ob_camera0093 = bpy.data.objects.new('Camera0093', cam_camera0093)
ob_camera0094 = bpy.data.objects.new('Camera0094', cam_camera0094)
ob_camera0095 = bpy.data.objects.new('Camera0095', cam_camera0095)
ob_camera0096 = bpy.data.objects.new('Camera0096', cam_camera0096)
ob_camera0097 = bpy.data.objects.new('Camera0097', cam_camera0097)
ob_camera0098 = bpy.data.objects.new('Camera0098', cam_camera0098)
ob_camera0099 = bpy.data.objects.new('Camera0099', cam_camera0099)
ob_camera0100 = bpy.data.objects.new('Camera0100', cam_camera0100)
ob_camera0101 = bpy.data.objects.new('Camera0101', cam_camera0101)
ob_camera0102 = bpy.data.objects.new('Camera0102', cam_camera0102)
ob_camera0103 = bpy.data.objects.new('Camera0103', cam_camera0103)
ob_camera0104 = bpy.data.objects.new('Camera0104', cam_camera0104)
ob_camera0105 = bpy.data.objects.new('Camera0105', cam_camera0105)
ob_camera0106 = bpy.data.objects.new('Camera0106', cam_camera0106)
ob_camera0107 = bpy.data.objects.new('Camera0107', cam_camera0107)
ob_camera0108 = bpy.data.objects.new('Camera0108', cam_camera0108)
ob_camera0109 = bpy.data.objects.new('Camera0109', cam_camera0109)
ob_camera0110 = bpy.data.objects.new('Camera0110', cam_camera0110)
ob_camera0111 = bpy.data.objects.new('Camera0111', cam_camera0111)
ob_camera0112 = bpy.data.objects.new('Camera0112', cam_camera0112)
ob_camera0113 = bpy.data.objects.new('Camera0113', cam_camera0113)
ob_camera0114 = bpy.data.objects.new('Camera0114', cam_camera0114)
ob_camera0115 = bpy.data.objects.new('Camera0115', cam_camera0115)
ob_camera0116 = bpy.data.objects.new('Camera0116', cam_camera0116)
ob_camera0117 = bpy.data.objects.new('Camera0117', cam_camera0117)
ob_camera0118 = bpy.data.objects.new('Camera0118', cam_camera0118)
ob_camera0119 = bpy.data.objects.new('Camera0119', cam_camera0119)

# ---- transforms, parenting, visibility, modifiers, constraints
ob_wall3.location = (0.2618, 1.955, 1.081)
ob_wall3.rotation_euler = (1.571, -0.0, 0.0)
ob_wall3.scale = (1.962, 1.085, 0.02239)
ob_wall1.location = (0.2618, -1.987, 1.081)
ob_wall1.rotation_euler = (1.571, -0.0, 0.0)
ob_wall1.scale = (1.962, 1.085, 0.02239)
ob_wall2.location = (2.247, -0.007556, 1.081)
ob_wall2.rotation_euler = (1.571, -0.0, 1.571)
ob_wall2.scale = (1.962, 1.085, 0.02239)
ob_ceiling.location = (0.2618, -0.003805, 2.156)
ob_ceiling.scale = (1.962, 1.962, 0.02239)
ob_cube.location = (-0.04983, -0.4533, 0.6211)
ob_cube.rotation_euler = (0.0, -0.0, 0.519)
ob_cube.scale = (0.2026, 0.2026, 0.2026)
ob_floor.location = (0.2618, -0.004072, -0.0006627)
ob_floor.rotation_euler = (3.142, -0.0, 0.0)
ob_floor.scale = (1.962, 1.966, 0.02239)
ob_area.location = (-1.496, -0.4177, 1.709)
ob_area.rotation_euler = (0.0, -0.9005, 0.0)
ob_area.scale = (1.86, 1.86, 1.86)
ob_camera0000.location = (-2.2, 0.0, 1.3)
ob_camera0000.rotation_euler = (1.23, -2.498e-07, -1.794)
ob_camera0000.scale = (0.03, 0.03, 0.03)
ob_camera0001.location = (-2.2, 0.0785, 1.3)
ob_camera0001.rotation_euler = (1.232, -0.04938, -1.799)
ob_camera0001.scale = (0.03, 0.03, 0.03)
ob_camera0002.location = (-2.202, 0.1568, 1.298)
ob_camera0002.rotation_euler = (1.233, -0.09883, -1.804)
ob_camera0002.scale = (0.03, 0.03, 0.03)
ob_camera0003.location = (-2.204, 0.2347, 1.296)
ob_camera0003.rotation_euler = (1.234, -0.1484, -1.808)
ob_camera0003.scale = (0.03, 0.03, 0.03)
ob_camera0004.location = (-2.207, 0.3119, 1.293)
ob_camera0004.rotation_euler = (1.234, -0.198, -1.812)
ob_camera0004.scale = (0.03, 0.03, 0.03)
ob_camera0005.location = (-2.21, 0.3882, 1.29)
ob_camera0005.rotation_euler = (1.234, -0.2477, -1.815)
ob_camera0005.scale = (0.03, 0.03, 0.03)
ob_camera0006.location = (-2.215, 0.4635, 1.285)
ob_camera0006.rotation_euler = (1.234, -0.2975, -1.818)
ob_camera0006.scale = (0.03, 0.03, 0.03)
ob_camera0007.location = (-2.22, 0.5376, 1.28)
ob_camera0007.rotation_euler = (1.233, -0.3475, -1.82)
ob_camera0007.scale = (0.03, 0.03, 0.03)
ob_camera0008.location = (-2.226, 0.6101, 1.274)
ob_camera0008.rotation_euler = (1.232, -0.3975, -1.82)
ob_camera0008.scale = (0.03, 0.03, 0.03)
ob_camera0009.location = (-2.233, 0.681, 1.267)
ob_camera0009.rotation_euler = (1.23, -0.4476, -1.82)
ob_camera0009.scale = (0.03, 0.03, 0.03)
ob_camera0010.location = (-2.24, 0.75, 1.26)
ob_camera0010.rotation_euler = (1.227, -0.4979, -1.818)
ob_camera0010.scale = (0.03, 0.03, 0.03)
ob_camera0011.location = (-2.248, 0.817, 1.252)
ob_camera0011.rotation_euler = (1.223, -0.5482, -1.815)
ob_camera0011.scale = (0.03, 0.03, 0.03)
ob_camera0012.location = (-2.257, 0.8817, 1.243)
ob_camera0012.rotation_euler = (1.219, -0.5985, -1.81)
ob_camera0012.scale = (0.03, 0.03, 0.03)
ob_camera0013.location = (-2.267, 0.944, 1.233)
ob_camera0013.rotation_euler = (1.213, -0.6489, -1.804)
ob_camera0013.scale = (0.03, 0.03, 0.03)
ob_camera0014.location = (-2.277, 1.004, 1.223)
ob_camera0014.rotation_euler = (1.206, -0.6994, -1.796)
ob_camera0014.scale = (0.03, 0.03, 0.03)
ob_camera0015.location = (-2.288, 1.061, 1.212)
ob_camera0015.rotation_euler = (1.198, -0.7498, -1.786)
ob_camera0015.scale = (0.03, 0.03, 0.03)
ob_camera0016.location = (-2.299, 1.115, 1.201)
ob_camera0016.rotation_euler = (1.188, -0.8002, -1.773)
ob_camera0016.scale = (0.03, 0.03, 0.03)
ob_camera0017.location = (-2.311, 1.166, 1.189)
ob_camera0017.rotation_euler = (1.175, -0.8505, -1.757)
ob_camera0017.scale = (0.03, 0.03, 0.03)
ob_camera0018.location = (-2.324, 1.214, 1.176)
ob_camera0018.rotation_euler = (1.16, -0.9007, -1.739)
ob_camera0018.scale = (0.03, 0.03, 0.03)
ob_camera0019.location = (-2.337, 1.258, 1.163)
ob_camera0019.rotation_euler = (1.142, -0.9507, -1.716)
ob_camera0019.scale = (0.03, 0.03, 0.03)
ob_camera0020.location = (-2.35, 1.299, 1.15)
ob_camera0020.rotation_euler = (1.12, -1.0, -1.689)
ob_camera0020.scale = (0.03, 0.03, 0.03)
ob_camera0021.location = (-2.364, 1.337, 1.136)
ob_camera0021.rotation_euler = (1.093, -1.05, -1.656)
ob_camera0021.scale = (0.03, 0.03, 0.03)
ob_camera0022.location = (-2.378, 1.37, 1.122)
ob_camera0022.rotation_euler = (1.059, -1.099, -1.616)
ob_camera0022.scale = (0.03, 0.03, 0.03)
ob_camera0023.location = (-2.392, 1.4, 1.108)
ob_camera0023.rotation_euler = (1.017, -1.147, -1.566)
ob_camera0023.scale = (0.03, 0.03, 0.03)
ob_camera0024.location = (-2.407, 1.427, 1.093)
ob_camera0024.rotation_euler = (0.9625, -1.194, -1.504)
ob_camera0024.scale = (0.03, 0.03, 0.03)
ob_camera0025.location = (-2.422, 1.449, 1.078)
ob_camera0025.rotation_euler = (0.8923, -1.239, -1.425)
ob_camera0025.scale = (0.03, 0.03, 0.03)
ob_camera0026.location = (-2.438, 1.467, 1.062)
ob_camera0026.rotation_euler = (0.7992, -1.283, -1.322)
ob_camera0026.scale = (0.03, 0.03, 0.03)
ob_camera0027.location = (-2.453, 1.482, 1.047)
ob_camera0027.rotation_euler = (0.6738, -1.322, -1.187)
ob_camera0027.scale = (0.03, 0.03, 0.03)
ob_camera0028.location = (-2.469, 1.492, 1.031)
ob_camera0028.rotation_euler = (0.5036, -1.356, -1.005)
ob_camera0028.scale = (0.03, 0.03, 0.03)
ob_camera0029.location = (-2.484, 1.498, 1.016)
ob_camera0029.rotation_euler = (0.2776, -1.382, -0.7675)
ob_camera0029.scale = (0.03, 0.03, 0.03)
ob_camera0030.location = (-2.5, 1.5, 1.0)
ob_camera0030.rotation_euler = (-1.772e-06, -1.395, -0.4773)
ob_camera0030.scale = (0.03, 0.03, 0.03)
ob_camera0031.location = (-2.516, 1.498, 0.9843)
ob_camera0031.rotation_euler = (-0.2957, -1.393, -0.1681)
ob_camera0031.scale = (0.03, 0.03, 0.03)
ob_camera0032.location = (-2.531, 1.492, 0.9686)
ob_camera0032.rotation_euler = (-0.5619, -1.376, 0.1123)
ob_camera0032.scale = (0.03, 0.03, 0.03)
ob_camera0033.location = (-2.547, 1.482, 0.9531)
ob_camera0033.rotation_euler = (-0.7729, -1.348, 0.3383)
ob_camera0033.scale = (0.03, 0.03, 0.03)
ob_camera0034.location = (-2.562, 1.467, 0.9376)
ob_camera0034.rotation_euler = (-0.9305, -1.312, 0.5119)
ob_camera0034.scale = (0.03, 0.03, 0.03)
ob_camera0035.location = (-2.578, 1.449, 0.9224)
ob_camera0035.rotation_euler = (-1.047, -1.271, 0.6451)
ob_camera0035.scale = (0.03, 0.03, 0.03)
ob_camera0036.location = (-2.593, 1.427, 0.9073)
ob_camera0036.rotation_euler = (-1.134, -1.226, 0.7498)
ob_camera0036.scale = (0.03, 0.03, 0.03)
ob_camera0037.location = (-2.608, 1.4, 0.8925)
ob_camera0037.rotation_euler = (-1.2, -1.18, 0.8347)
ob_camera0037.scale = (0.03, 0.03, 0.03)
ob_camera0038.location = (-2.622, 1.37, 0.878)
ob_camera0038.rotation_euler = (-1.252, -1.132, 0.9058)
ob_camera0038.scale = (0.03, 0.03, 0.03)
ob_camera0039.location = (-2.636, 1.337, 0.8638)
ob_camera0039.rotation_euler = (-1.293, -1.084, 0.9671)
ob_camera0039.scale = (0.03, 0.03, 0.03)
ob_camera0040.location = (-2.65, 1.299, 0.85)
ob_camera0040.rotation_euler = (-1.327, -1.034, 1.021)
ob_camera0040.scale = (0.03, 0.03, 0.03)
ob_camera0041.location = (-2.663, 1.258, 0.8366)
ob_camera0041.rotation_euler = (-1.354, -0.984, 1.07)
ob_camera0041.scale = (0.03, 0.03, 0.03)
ob_camera0042.location = (-2.676, 1.214, 0.8237)
ob_camera0042.rotation_euler = (-1.377, -0.9334, 1.116)
ob_camera0042.scale = (0.03, 0.03, 0.03)
ob_camera0043.location = (-2.689, 1.166, 0.8112)
ob_camera0043.rotation_euler = (-1.396, -0.8826, 1.158)
ob_camera0043.scale = (0.03, 0.03, 0.03)
ob_camera0044.location = (-2.701, 1.115, 0.7993)
ob_camera0044.rotation_euler = (-1.412, -0.8314, 1.199)
ob_camera0044.scale = (0.03, 0.03, 0.03)
ob_camera0045.location = (-2.712, 1.061, 0.7879)
ob_camera0045.rotation_euler = (-1.426, -0.7801, 1.238)
ob_camera0045.scale = (0.03, 0.03, 0.03)
ob_camera0046.location = (-2.723, 1.004, 0.7771)
ob_camera0046.rotation_euler = (-1.438, -0.7286, 1.275)
ob_camera0046.scale = (0.03, 0.03, 0.03)
ob_camera0047.location = (-2.733, 0.944, 0.7669)
ob_camera0047.rotation_euler = (-1.448, -0.677, 1.312)
ob_camera0047.scale = (0.03, 0.03, 0.03)
ob_camera0048.location = (-2.743, 0.8817, 0.7573)
ob_camera0048.rotation_euler = (-1.457, -0.6252, 1.348)
ob_camera0048.scale = (0.03, 0.03, 0.03)
ob_camera0049.location = (-2.752, 0.817, 0.7484)
ob_camera0049.rotation_euler = (-1.464, -0.5734, 1.384)
ob_camera0049.scale = (0.03, 0.03, 0.03)
ob_camera0050.location = (-2.76, 0.75, 0.7402)
ob_camera0050.rotation_euler = (-1.471, -0.5214, 1.418)
ob_camera0050.scale = (0.03, 0.03, 0.03)
ob_camera0051.location = (-2.767, 0.681, 0.7327)
ob_camera0051.rotation_euler = (-1.477, -0.4695, 1.453)
ob_camera0051.scale = (0.03, 0.03, 0.03)
ob_camera0052.location = (-2.774, 0.6101, 0.7259)
ob_camera0052.rotation_euler = (-1.482, -0.4174, 1.487)
ob_camera0052.scale = (0.03, 0.03, 0.03)
ob_camera0053.location = (-2.78, 0.5376, 0.7199)
ob_camera0053.rotation_euler = (-1.486, -0.3653, 1.521)
ob_camera0053.scale = (0.03, 0.03, 0.03)
ob_camera0054.location = (-2.785, 0.4635, 0.7147)
ob_camera0054.rotation_euler = (-1.49, -0.3132, 1.555)
ob_camera0054.scale = (0.03, 0.03, 0.03)
ob_camera0055.location = (-2.79, 0.3882, 0.7102)
ob_camera0055.rotation_euler = (-1.493, -0.261, 1.588)
ob_camera0055.scale = (0.03, 0.03, 0.03)
ob_camera0056.location = (-2.793, 0.3119, 0.7066)
ob_camera0056.rotation_euler = (-1.496, -0.2089, 1.62)
ob_camera0056.scale = (0.03, 0.03, 0.03)
ob_camera0057.location = (-2.796, 0.2347, 0.7037)
ob_camera0057.rotation_euler = (-1.497, -0.1567, 1.653)
ob_camera0057.scale = (0.03, 0.03, 0.03)
ob_camera0058.location = (-2.798, 0.1568, 0.7016)
ob_camera0058.rotation_euler = (-1.499, -0.1045, 1.685)
ob_camera0058.scale = (0.03, 0.03, 0.03)
ob_camera0059.location = (-2.8, 0.0785, 0.7004)
ob_camera0059.rotation_euler = (-1.5, -0.05223, 1.716)
ob_camera0059.scale = (0.03, 0.03, 0.03)
ob_camera0060.location = (-2.8, 1.837e-16, 0.7)
ob_camera0060.rotation_euler = (-1.501, 1.839e-08, 1.748)
ob_camera0060.scale = (0.03, 0.03, 0.03)
ob_camera0061.location = (-2.8, -0.0785, 0.7004)
ob_camera0061.rotation_euler = (-1.501, 0.05223, 1.778)
ob_camera0061.scale = (0.03, 0.03, 0.03)
ob_camera0062.location = (-2.798, -0.1568, 0.7016)
ob_camera0062.rotation_euler = (-1.5, 0.1045, 1.808)
ob_camera0062.scale = (0.03, 0.03, 0.03)
ob_camera0063.location = (-2.796, -0.2347, 0.7037)
ob_camera0063.rotation_euler = (-1.5, 0.1567, 1.838)
ob_camera0063.scale = (0.03, 0.03, 0.03)
ob_camera0064.location = (-2.793, -0.3119, 0.7066)
ob_camera0064.rotation_euler = (-1.498, 0.2089, 1.867)
ob_camera0064.scale = (0.03, 0.03, 0.03)
ob_camera0065.location = (-2.79, -0.3882, 0.7102)
ob_camera0065.rotation_euler = (-1.497, 0.2611, 1.895)
ob_camera0065.scale = (0.03, 0.03, 0.03)
ob_camera0066.location = (-2.785, -0.4635, 0.7147)
ob_camera0066.rotation_euler = (-1.494, 0.3133, 1.924)
ob_camera0066.scale = (0.03, 0.03, 0.03)
ob_camera0067.location = (-2.78, -0.5376, 0.7199)
ob_camera0067.rotation_euler = (-1.491, 0.3655, 1.951)
ob_camera0067.scale = (0.03, 0.03, 0.03)
ob_camera0068.location = (-2.774, -0.6101, 0.7259)
ob_camera0068.rotation_euler = (-1.488, 0.4176, 1.978)
ob_camera0068.scale = (0.03, 0.03, 0.03)
ob_camera0069.location = (-2.767, -0.681, 0.7327)
ob_camera0069.rotation_euler = (-1.484, 0.4697, 2.005)
ob_camera0069.scale = (0.03, 0.03, 0.03)
ob_camera0070.location = (-2.76, -0.75, 0.7402)
ob_camera0070.rotation_euler = (-1.479, 0.5218, 2.032)
ob_camera0070.scale = (0.03, 0.03, 0.03)
ob_camera0071.location = (-2.752, -0.817, 0.7484)
ob_camera0071.rotation_euler = (-1.473, 0.5738, 2.058)
ob_camera0071.scale = (0.03, 0.03, 0.03)
ob_camera0072.location = (-2.743, -0.8817, 0.7573)
ob_camera0072.rotation_euler = (-1.467, 0.6257, 2.084)
ob_camera0072.scale = (0.03, 0.03, 0.03)
ob_camera0073.location = (-2.733, -0.944, 0.7669)
ob_camera0073.rotation_euler = (-1.459, 0.6776, 2.11)
ob_camera0073.scale = (0.03, 0.03, 0.03)
ob_camera0074.location = (-2.723, -1.004, 0.7771)
ob_camera0074.rotation_euler = (-1.45, 0.7294, 2.137)
ob_camera0074.scale = (0.03, 0.03, 0.03)
ob_camera0075.location = (-2.712, -1.061, 0.7879)
ob_camera0075.rotation_euler = (-1.44, 0.7811, 2.164)
ob_camera0075.scale = (0.03, 0.03, 0.03)
ob_camera0076.location = (-2.701, -1.115, 0.7993)
ob_camera0076.rotation_euler = (-1.428, 0.8326, 2.192)
ob_camera0076.scale = (0.03, 0.03, 0.03)
ob_camera0077.location = (-2.689, -1.166, 0.8112)
ob_camera0077.rotation_euler = (-1.413, 0.884, 2.221)
ob_camera0077.scale = (0.03, 0.03, 0.03)
ob_camera0078.location = (-2.676, -1.214, 0.8237)
ob_camera0078.rotation_euler = (-1.396, 0.9352, 2.252)
ob_camera0078.scale = (0.03, 0.03, 0.03)
ob_camera0079.location = (-2.663, -1.258, 0.8366)
ob_camera0079.rotation_euler = (-1.376, 0.986, 2.285)
ob_camera0079.scale = (0.03, 0.03, 0.03)
ob_camera0080.location = (-2.65, -1.299, 0.85)
ob_camera0080.rotation_euler = (-1.351, 1.037, 2.322)
ob_camera0080.scale = (0.03, 0.03, 0.03)
ob_camera0081.location = (-2.636, -1.337, 0.8638)
ob_camera0081.rotation_euler = (1.821, 2.055, -0.7782)
ob_camera0081.scale = (0.03, 0.03, 0.03)
ob_camera0082.location = (-2.622, -1.37, 0.878)
ob_camera0082.rotation_euler = (1.859, 2.006, -0.7301)
ob_camera0082.scale = (0.03, 0.03, 0.03)
ob_camera0083.location = (-2.608, -1.4, 0.8925)
ob_camera0083.rotation_euler = (1.908, 1.957, -0.6727)
ob_camera0083.scale = (0.03, 0.03, 0.03)
ob_camera0084.location = (-2.593, -1.427, 0.9073)
ob_camera0084.rotation_euler = (1.971, 1.91, -0.6018)
ob_camera0084.scale = (0.03, 0.03, 0.03)
ob_camera0085.location = (-2.578, -1.449, 0.9224)
ob_camera0085.rotation_euler = (2.054, 1.865, -0.5112)
ob_camera0085.scale = (0.03, 0.03, 0.03)
ob_camera0086.location = (-2.562, -1.467, 0.9376)
ob_camera0086.rotation_euler = (2.167, 1.822, -0.3913)
ob_camera0086.scale = (0.03, 0.03, 0.03)
ob_camera0087.location = (-2.547, -1.482, 0.9531)
ob_camera0087.rotation_euler = (2.325, 1.785, -0.2287)
ob_camera0087.scale = (0.03, 0.03, 0.03)
ob_camera0088.location = (-2.531, -1.492, 0.9686)
ob_camera0088.rotation_euler = (2.541, 1.755, -0.007357)
ob_camera0088.scale = (0.03, 0.03, 0.03)
ob_camera0089.location = (-2.516, -1.498, 0.9843)
ob_camera0089.rotation_euler = (-0.3183, 1.405, -2.863)
ob_camera0089.scale = (0.03, 0.03, 0.03)
ob_camera0090.location = (-2.5, -1.5, 1.0)
ob_camera0090.rotation_euler = (-4.421e-07, 1.407, -2.542)
ob_camera0090.scale = (0.03, 0.03, 0.03)
ob_camera0091.location = (-2.484, -1.498, 1.016)
ob_camera0091.rotation_euler = (0.2958, 1.393, -2.245)
ob_camera0091.scale = (0.03, 0.03, 0.03)
ob_camera0092.location = (-2.469, -1.492, 1.031)
ob_camera0092.rotation_euler = (0.5295, 1.366, -2.011)
ob_camera0092.scale = (0.03, 0.03, 0.03)
ob_camera0093.location = (-2.453, -1.482, 1.047)
ob_camera0093.rotation_euler = (0.7002, 1.33, -1.84)
ob_camera0093.scale = (0.03, 0.03, 0.03)
ob_camera0094.location = (-2.438, -1.467, 1.062)
ob_camera0094.rotation_euler = (0.8226, 1.289, -1.719)
ob_camera0094.scale = (0.03, 0.03, 0.03)
ob_camera0095.location = (-2.422, -1.449, 1.078)
ob_camera0095.rotation_euler = (0.9115, 1.244, -1.632)
ob_camera0095.scale = (0.03, 0.03, 0.03)
ob_camera0096.location = (-2.407, -1.427, 1.093)
ob_camera0096.rotation_euler = (0.9775, 1.197, -1.57)
ob_camera0096.scale = (0.03, 0.03, 0.03)
ob_camera0097.location = (-2.392, -1.4, 1.108)
ob_camera0097.rotation_euler = (1.027, 1.149, -1.525)
ob_camera0097.scale = (0.03, 0.03, 0.03)
ob_camera0098.location = (-2.378, -1.37, 1.122)
ob_camera0098.rotation_euler = (1.066, 1.1, -1.492)
ob_camera0098.scale = (0.03, 0.03, 0.03)
ob_camera0099.location = (-2.364, -1.337, 1.136)
ob_camera0099.rotation_euler = (1.096, 1.051, -1.469)
ob_camera0099.scale = (0.03, 0.03, 0.03)
ob_camera0100.location = (-2.35, -1.299, 1.15)
ob_camera0100.rotation_euler = (1.12, 1.0, -1.453)
ob_camera0100.scale = (0.03, 0.03, 0.03)
ob_camera0101.location = (-2.337, -1.258, 1.163)
ob_camera0101.rotation_euler = (1.139, 0.95, -1.443)
ob_camera0101.scale = (0.03, 0.03, 0.03)
ob_camera0102.location = (-2.324, -1.214, 1.176)
ob_camera0102.rotation_euler = (1.154, 0.8994, -1.439)
ob_camera0102.scale = (0.03, 0.03, 0.03)
ob_camera0103.location = (-2.311, -1.166, 1.189)
ob_camera0103.rotation_euler = (1.166, 0.8487, -1.439)
ob_camera0103.scale = (0.03, 0.03, 0.03)
ob_camera0104.location = (-2.299, -1.115, 1.201)
ob_camera0104.rotation_euler = (1.176, 0.7979, -1.442)
ob_camera0104.scale = (0.03, 0.03, 0.03)
ob_camera0105.location = (-2.288, -1.061, 1.212)
ob_camera0105.rotation_euler = (1.184, 0.7471, -1.45)
ob_camera0105.scale = (0.03, 0.03, 0.03)
ob_camera0106.location = (-2.277, -1.004, 1.223)
ob_camera0106.rotation_euler = (1.191, 0.6964, -1.46)
ob_camera0106.scale = (0.03, 0.03, 0.03)
ob_camera0107.location = (-2.267, -0.944, 1.233)
ob_camera0107.rotation_euler = (1.196, 0.6457, -1.473)
ob_camera0107.scale = (0.03, 0.03, 0.03)
ob_camera0108.location = (-2.257, -0.8817, 1.243)
ob_camera0108.rotation_euler = (1.2, 0.5952, -1.489)
ob_camera0108.scale = (0.03, 0.03, 0.03)
ob_camera0109.location = (-2.248, -0.817, 1.252)
ob_camera0109.rotation_euler = (1.203, 0.5448, -1.507)
ob_camera0109.scale = (0.03, 0.03, 0.03)
ob_camera0110.location = (-2.24, -0.75, 1.26)
ob_camera0110.rotation_euler = (1.206, 0.4946, -1.527)
ob_camera0110.scale = (0.03, 0.03, 0.03)
ob_camera0111.location = (-2.233, -0.681, 1.267)
ob_camera0111.rotation_euler = (1.208, 0.4446, -1.549)
ob_camera0111.scale = (0.03, 0.03, 0.03)
ob_camera0112.location = (-2.226, -0.6101, 1.274)
ob_camera0112.rotation_euler = (1.21, 0.3948, -1.573)
ob_camera0112.scale = (0.03, 0.03, 0.03)
ob_camera0113.location = (-2.22, -0.5376, 1.28)
ob_camera0113.rotation_euler = (1.212, 0.3451, -1.598)
ob_camera0113.scale = (0.03, 0.03, 0.03)
ob_camera0114.location = (-2.215, -0.4635, 1.285)
ob_camera0114.rotation_euler = (1.214, 0.2956, -1.625)
ob_camera0114.scale = (0.03, 0.03, 0.03)
ob_camera0115.location = (-2.21, -0.3882, 1.29)
ob_camera0115.rotation_euler = (1.216, 0.2462, -1.652)
ob_camera0115.scale = (0.03, 0.03, 0.03)
ob_camera0116.location = (-2.207, -0.3119, 1.293)
ob_camera0116.rotation_euler = (1.219, 0.1969, -1.68)
ob_camera0116.scale = (0.03, 0.03, 0.03)
ob_camera0117.location = (-2.204, -0.2347, 1.296)
ob_camera0117.rotation_euler = (1.221, 0.1477, -1.709)
ob_camera0117.scale = (0.03, 0.03, 0.03)
ob_camera0118.location = (-2.202, -0.1568, 1.298)
ob_camera0118.rotation_euler = (1.224, 0.09853, -1.738)
ob_camera0118.scale = (0.03, 0.03, 0.03)
ob_camera0119.location = (-2.2, -0.0785, 1.3)
ob_camera0119.rotation_euler = (1.227, 0.0493, -1.766)
ob_camera0119.scale = (0.03, 0.03, 0.03)

# ---- collection membership
col_collection_1.objects.link(ob_wall3)
col_collection_1.objects.link(ob_wall1)
col_collection_1.objects.link(ob_wall2)
col_collection_1.objects.link(ob_ceiling)
col_collection_1.objects.link(ob_cube)
col_collection_1.objects.link(ob_floor)
col_collection_1.objects.link(ob_area)
col_cams_coll.objects.link(ob_camera0000)
col_cams_coll.objects.link(ob_camera0001)
col_cams_coll.objects.link(ob_camera0002)
col_cams_coll.objects.link(ob_camera0003)
col_cams_coll.objects.link(ob_camera0004)
col_cams_coll.objects.link(ob_camera0005)
col_cams_coll.objects.link(ob_camera0006)
col_cams_coll.objects.link(ob_camera0007)
col_cams_coll.objects.link(ob_camera0008)
col_cams_coll.objects.link(ob_camera0009)
col_cams_coll.objects.link(ob_camera0010)
col_cams_coll.objects.link(ob_camera0011)
col_cams_coll.objects.link(ob_camera0012)
col_cams_coll.objects.link(ob_camera0013)
col_cams_coll.objects.link(ob_camera0014)
col_cams_coll.objects.link(ob_camera0015)
col_cams_coll.objects.link(ob_camera0016)
col_cams_coll.objects.link(ob_camera0017)
col_cams_coll.objects.link(ob_camera0018)
col_cams_coll.objects.link(ob_camera0019)
col_cams_coll.objects.link(ob_camera0020)
col_cams_coll.objects.link(ob_camera0021)
col_cams_coll.objects.link(ob_camera0022)
col_cams_coll.objects.link(ob_camera0023)
col_cams_coll.objects.link(ob_camera0024)
col_cams_coll.objects.link(ob_camera0025)
col_cams_coll.objects.link(ob_camera0026)
col_cams_coll.objects.link(ob_camera0027)
col_cams_coll.objects.link(ob_camera0028)
col_cams_coll.objects.link(ob_camera0029)
col_cams_coll.objects.link(ob_camera0030)
col_cams_coll.objects.link(ob_camera0031)
col_cams_coll.objects.link(ob_camera0032)
col_cams_coll.objects.link(ob_camera0033)
col_cams_coll.objects.link(ob_camera0034)
col_cams_coll.objects.link(ob_camera0035)
col_cams_coll.objects.link(ob_camera0036)
col_cams_coll.objects.link(ob_camera0037)
col_cams_coll.objects.link(ob_camera0038)
col_cams_coll.objects.link(ob_camera0039)
col_cams_coll.objects.link(ob_camera0040)
col_cams_coll.objects.link(ob_camera0041)
col_cams_coll.objects.link(ob_camera0042)
col_cams_coll.objects.link(ob_camera0043)
col_cams_coll.objects.link(ob_camera0044)
col_cams_coll.objects.link(ob_camera0045)
col_cams_coll.objects.link(ob_camera0046)
col_cams_coll.objects.link(ob_camera0047)
col_cams_coll.objects.link(ob_camera0048)
col_cams_coll.objects.link(ob_camera0049)
col_cams_coll.objects.link(ob_camera0050)
col_cams_coll.objects.link(ob_camera0051)
col_cams_coll.objects.link(ob_camera0052)
col_cams_coll.objects.link(ob_camera0053)
col_cams_coll.objects.link(ob_camera0054)
col_cams_coll.objects.link(ob_camera0055)
col_cams_coll.objects.link(ob_camera0056)
col_cams_coll.objects.link(ob_camera0057)
col_cams_coll.objects.link(ob_camera0058)
col_cams_coll.objects.link(ob_camera0059)
col_cams_coll.objects.link(ob_camera0060)
col_cams_coll.objects.link(ob_camera0061)
col_cams_coll.objects.link(ob_camera0062)
col_cams_coll.objects.link(ob_camera0063)
col_cams_coll.objects.link(ob_camera0064)
col_cams_coll.objects.link(ob_camera0065)
col_cams_coll.objects.link(ob_camera0066)
col_cams_coll.objects.link(ob_camera0067)
col_cams_coll.objects.link(ob_camera0068)
col_cams_coll.objects.link(ob_camera0069)
col_cams_coll.objects.link(ob_camera0070)
col_cams_coll.objects.link(ob_camera0071)
col_cams_coll.objects.link(ob_camera0072)
col_cams_coll.objects.link(ob_camera0073)
col_cams_coll.objects.link(ob_camera0074)
col_cams_coll.objects.link(ob_camera0075)
col_cams_coll.objects.link(ob_camera0076)
col_cams_coll.objects.link(ob_camera0077)
col_cams_coll.objects.link(ob_camera0078)
col_cams_coll.objects.link(ob_camera0079)
col_cams_coll.objects.link(ob_camera0080)
col_cams_coll.objects.link(ob_camera0081)
col_cams_coll.objects.link(ob_camera0082)
col_cams_coll.objects.link(ob_camera0083)
col_cams_coll.objects.link(ob_camera0084)
col_cams_coll.objects.link(ob_camera0085)
col_cams_coll.objects.link(ob_camera0086)
col_cams_coll.objects.link(ob_camera0087)
col_cams_coll.objects.link(ob_camera0088)
col_cams_coll.objects.link(ob_camera0089)
col_cams_coll.objects.link(ob_camera0090)
col_cams_coll.objects.link(ob_camera0091)
col_cams_coll.objects.link(ob_camera0092)
col_cams_coll.objects.link(ob_camera0093)
col_cams_coll.objects.link(ob_camera0094)
col_cams_coll.objects.link(ob_camera0095)
col_cams_coll.objects.link(ob_camera0096)
col_cams_coll.objects.link(ob_camera0097)
col_cams_coll.objects.link(ob_camera0098)
col_cams_coll.objects.link(ob_camera0099)
col_cams_coll.objects.link(ob_camera0100)
col_cams_coll.objects.link(ob_camera0101)
col_cams_coll.objects.link(ob_camera0102)
col_cams_coll.objects.link(ob_camera0103)
col_cams_coll.objects.link(ob_camera0104)
col_cams_coll.objects.link(ob_camera0105)
col_cams_coll.objects.link(ob_camera0106)
col_cams_coll.objects.link(ob_camera0107)
col_cams_coll.objects.link(ob_camera0108)
col_cams_coll.objects.link(ob_camera0109)
col_cams_coll.objects.link(ob_camera0110)
col_cams_coll.objects.link(ob_camera0111)
col_cams_coll.objects.link(ob_camera0112)
col_cams_coll.objects.link(ob_camera0113)
col_cams_coll.objects.link(ob_camera0114)
col_cams_coll.objects.link(ob_camera0115)
col_cams_coll.objects.link(ob_camera0116)
col_cams_coll.objects.link(ob_camera0117)
col_cams_coll.objects.link(ob_camera0118)
col_cams_coll.objects.link(ob_camera0119)

# ---- scene / render settings (as saved in the file)
scene.camera = ob_camera0000
scene.frame_start = 0; scene.frame_end = 119; scene.frame_set(0)
scene.render.engine = 'BLENDER_EEVEE_NEXT'
scene.render.image_settings.file_format = 'OPEN_EXR'
scene.render.image_settings.color_mode = 'BW'
scene.render.image_settings.color_depth = '32'
scene.render.image_settings.exr_codec = 'NONE'
scene.render.resolution_x = 640
scene.render.resolution_y = 480
scene.render.dither_intensity = 0.0
scene.cycles.use_denoising = False
scene.cycles.samples = 30
scene.cycles.sampling_pattern = 'TABULATED_SOBOL'
scene.cycles.use_adaptive_sampling = False
scene.cycles.use_light_tree = False
scene.cycles.blur_glossy = 0.0
scene.cycles.sample_clamp_indirect = 0.0
scene.view_settings.view_transform = 'Raw'
bpy.context.view_layer.update()
